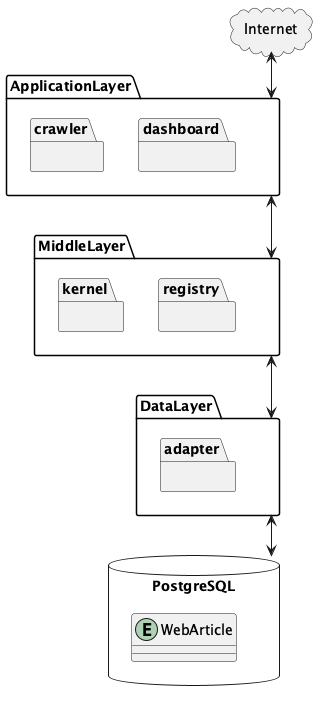

The diagram above was rendered by PlantUML. Its source (embedded in the PNG):
@startuml class_diagram_layers

package Internet <<Cloud>> {
}

package ApplicationLayer as AL {
    package crawler{}

    package dashboard{}
}

package MiddleLayer as ML {
    package kernel {}
    package registry {}
}

package DataLayer as DL {
    package adapter {}
}

database PostgreSQL {
    entity WebArticle
}

Internet <--> AL
AL <--> ML
ML <--> DL
DL <--> PostgreSQL

@enduml